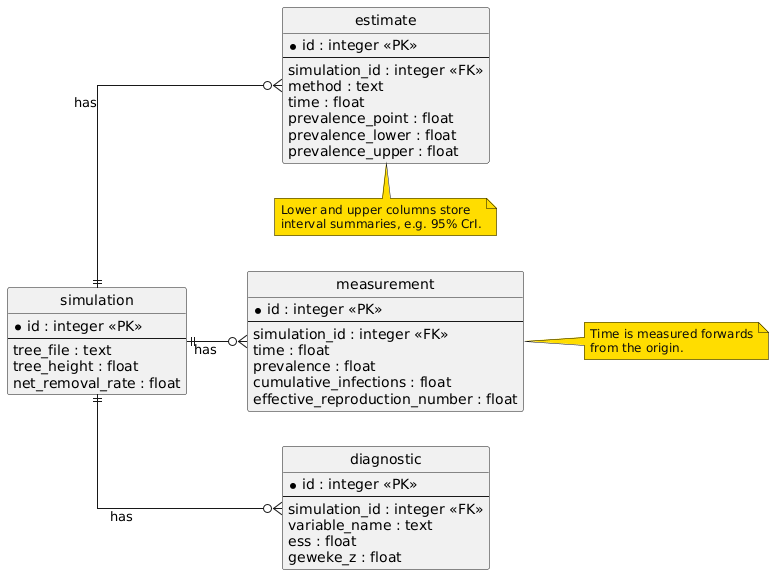

The diagram above was rendered by PlantUML. Its source (embedded in the PNG):
@startuml
<style>
:root {
  --text: #0b0c0c;
  --line: #0b0c0c;
  --surface: #f4f8fb;
  --surface-header: #dbe7f6;
  --brand: #1d70b8;
  --success: #0f7a52;
  --note: #ffdd00;
}

document {
}

note {
  BackGroundColor: var(--note);
  LineColor: var(--line);
  FontColor: var(--text);
  FontName "DejaVu Sans"
  FontSize 12
}
</style>

left to right direction
hide circle
skinparam linetype ortho
skinparam shadowing false

entity "simulation" as simulation {
  * id : integer <<PK>>
  --
  tree_file : text
  tree_height : float
  net_removal_rate : float
}

entity "measurement" as measurement {
  * id : integer <<PK>>
  --
  simulation_id : integer <<FK>>
  time : float
  prevalence : float
  cumulative_infections : float
  effective_reproduction_number : float
}

entity "estimate" as estimate {
  * id : integer <<PK>>
  --
  simulation_id : integer <<FK>>
  method : text
  time : float
  prevalence_point : float
  prevalence_lower : float
  prevalence_upper : float
}

entity "diagnostic" as diagnostic {
  * id : integer <<PK>>
  --
  simulation_id : integer <<FK>>
  variable_name : text
  ess : float
  geweke_z : float
}

simulation ||--o{ measurement : has
simulation ||--o{ estimate : has
simulation ||--o{ diagnostic : has

note right of measurement
  Time is measured forwards
  from the origin.
end note

note bottom of estimate
  Lower and upper columns store
  interval summaries, e.g. 95% CrI.
end note

@enduml